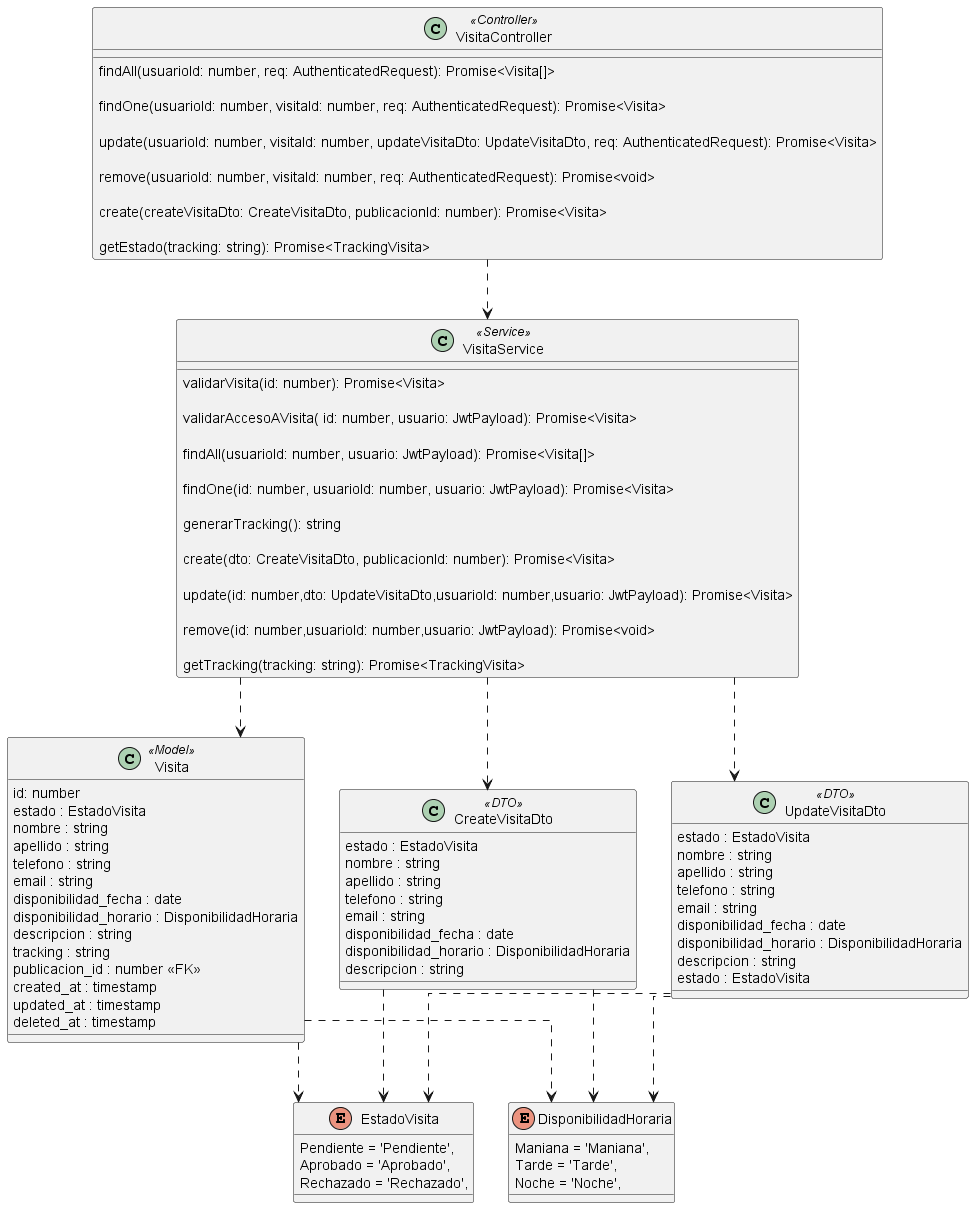

The diagram above was rendered by PlantUML. Its source (embedded in the PNG):
@startuml AdoptAR

skinparam Linetype ortho

class Visita <<Model>> {
  id: number
  estado : EstadoVisita
  nombre : string
  apellido : string
  telefono : string
  email : string
  disponibilidad_fecha : date
  disponibilidad_horario : DisponibilidadHoraria
  descripcion : string
  tracking : string
  publicacion_id : number <<FK>>
  created_at : timestamp
  updated_at : timestamp
  deleted_at : timestamp
}

class CreateVisitaDto <<DTO>> {
  estado : EstadoVisita
  nombre : string
  apellido : string
  telefono : string
  email : string
  disponibilidad_fecha : date
  disponibilidad_horario : DisponibilidadHoraria
  descripcion : string
}

class UpdateVisitaDto <<DTO>>{
  estado : EstadoVisita
  nombre : string
  apellido : string
  telefono : string
  email : string
  disponibilidad_fecha : date
  disponibilidad_horario : DisponibilidadHoraria
  descripcion : string
  estado : EstadoVisita
}

class VisitaController <<Controller>> {
  
  findAll(usuarioId: number, req: AuthenticatedRequest): Promise<Visita[]>
  
  findOne(usuarioId: number, visitaId: number, req: AuthenticatedRequest): Promise<Visita>
  
  update(usuarioId: number, visitaId: number, updateVisitaDto: UpdateVisitaDto, req: AuthenticatedRequest): Promise<Visita>
  
  remove(usuarioId: number, visitaId: number, req: AuthenticatedRequest): Promise<void>
  
  create(createVisitaDto: CreateVisitaDto, publicacionId: number): Promise<Visita>
  
  getEstado(tracking: string): Promise<TrackingVisita>
  
}

class VisitaService <<Service>>{

  validarVisita(id: number): Promise<Visita> 

  validarAccesoAVisita( id: number, usuario: JwtPayload): Promise<Visita> 

  findAll(usuarioId: number, usuario: JwtPayload): Promise<Visita[]> 

  findOne(id: number, usuarioId: number, usuario: JwtPayload): Promise<Visita> 

  generarTracking(): string 

  create(dto: CreateVisitaDto, publicacionId: number): Promise<Visita> 

  update(id: number,dto: UpdateVisitaDto,usuarioId: number,usuario: JwtPayload): Promise<Visita> 

  remove(id: number,usuarioId: number,usuario: JwtPayload): Promise<void> 

  getTracking(tracking: string): Promise<TrackingVisita> 
}

enum EstadoVisita {
  Pendiente = 'Pendiente',
  Aprobado = 'Aprobado',
  Rechazado = 'Rechazado',
}

enum DisponibilidadHoraria {
  Maniana = 'Maniana',
  Tarde = 'Tarde',
  Noche = 'Noche',
}

/' Relaciones '/
VisitaController ..> VisitaService 
VisitaService ..> CreateVisitaDto 
VisitaService ..> UpdateVisitaDto 
VisitaService ..> Visita

CreateVisitaDto  ..> EstadoVisita
CreateVisitaDto  ..> DisponibilidadHoraria
UpdateVisitaDto  ..> EstadoVisita
UpdateVisitaDto  ..> DisponibilidadHoraria
Visita ..> EstadoVisita
Visita ..> DisponibilidadHoraria

@enduml